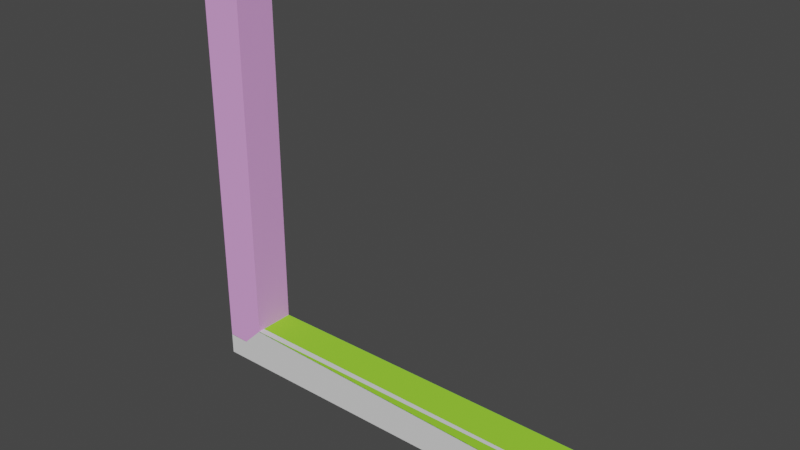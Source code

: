 # Source: test_mesh_with_custom_collision.blend  (saved by Blender 3.6.13; exported with 4.5.12 LTS)
import bpy
from mathutils import Matrix  # noqa: F401  (used for matrix-valued properties, if any)

bpy.ops.wm.read_factory_settings(use_empty=True)
scene = bpy.context.scene
scene.name = 'Scene'

# ---- materials (node trees are filled in below, after node groups)
mat_material = bpy.data.materials.new('Material')
mat_material.alpha_threshold = 0.0
mat_material.use_transparent_shadow = False
mat_material.roughness = 0.5
mat_material.line_color = (0.0, 0.0, 0.0, 1.0)
mat_random_material_002 = bpy.data.materials.new('random material.002')
mat_random_material_002.use_transparent_shadow = False
mat_random_material_002.diffuse_color = (0.7932, 0.3708, 0.8036, 0.67)
mat_random_material_003 = bpy.data.materials.new('random material.003')
mat_random_material_003.use_transparent_shadow = False
mat_random_material_003.diffuse_color = (0.3264, 0.7532, 0.04469, 0.67)

# ---- material node trees
mat_material.use_nodes = True; mat_material.node_tree.nodes.clear()
_N = mat_material.node_tree.nodes; _L = mat_material.node_tree.links
n0 = _N.new('ShaderNodeOutputMaterial'); n0.name = 'Material Output'; n0.location = (300, 300)
n1 = _N.new('ShaderNodeBsdfPrincipled'); n1.name = 'Principled BSDF'; n1.location = (10, 300)
n1.distribution = 'GGX'
n1.subsurface_method = 'RANDOM_WALK_SKIN'
n1.inputs[3].default_value = 1.45
n1.inputs[27].default_value = (0.0, 0.0, 0.0, 1.0)
n1.inputs[28].default_value = 1.0
_L.new(n1.outputs[0], n0.inputs[0])
n0.is_active_output = True

# ---- world
world_world = bpy.data.worlds.new('World'); scene.world = world_world
world_world.use_nodes = True; world_world.node_tree.nodes.clear()
_N = world_world.node_tree.nodes; _L = world_world.node_tree.links
n0 = _N.new('ShaderNodeOutputWorld'); n0.name = 'World Output'; n0.location = (300, 300)
n1 = _N.new('ShaderNodeBackground'); n1.name = 'Background'; n1.location = (10, 300)
n1.inputs[0].default_value = (0.05088, 0.05088, 0.05088, 1.0)
_L.new(n1.outputs[0], n0.inputs[0])
n0.is_active_output = True
world_world.color = (0.05088, 0.05088, 0.05088)
world_world.use_sun_shadow = False
world_world.sun_shadow_jitter_overblur = 0.0

# ---- meshes
me_cube = bpy.data.meshes.new('Cube')
me_cube.from_pydata([(-8.0, 1.0, -1.0), (10.0, 1.0, 1.0), (-10.0, 1.0, -1.0), (10.0, 1.0, -1.0), (-8.0, -1.0, -1.0), (10.0, -1.0, 1.0), (-10.0, -1.0, -1.0), (10.0, -1.0, -1.0), (-8.0, 1.0, 19.0), (-10.0, 1.0, 1.0), (-10.0, 1.0, 19.0), (-8.0, -1.0, 19.0), (-10.0, -1.0, 1.0), (-10.0, -1.0, 19.0), (-8.0, 1.0, -0.8), (-8.0, 1.0, 1.0), (-8.0, -1.0, 1.0), (-9.8, -1.0, 1.0), (-8.02, 1.0, -0.802), (-9.802, -1.0, 0.9802)], [], [(15, 8, 11, 16), (16, 11, 13, 12, 17), (12, 6, 4, 16, 17, 19), (17, 12, 19), (13, 11, 8, 10), (13, 10, 9, 12), (2, 6, 12, 9), (2, 0, 4, 6), (9, 10, 8, 15), (0, 18, 14), (2, 9, 15, 14, 18, 0), (5, 1, 15, 16), (7, 5, 16, 4), (0, 3, 7, 4), (3, 1, 5, 7), (15, 1, 3, 0, 14)])
_uv = me_cube.uv_layers.new(name='UVMap')
_uv.uv.foreach_set('vector', [0.65, 0.5, 0.875, 0.5, 0.875, 0.75, 0.65, 0.75, 0.625, 0.775, 0.625, 1.0, 0.375, 1.0, 0.375, 0.775, 0.4, 0.775, 0.375, 0.775, 0.375, 0.75, 0.625, 0.75, 0.625, 0.775, 0.4, 0.775, 0.3998, 0.7748, 0.4, 0.775, 0.375, 0.775, 0.3998, 0.7748, 0.375, 0.0, 0.625, 0.0, 0.625, 0.25, 0.375, 0.25, 0.125, 0.75, 0.125, 0.5, 0.35, 0.5, 0.35, 0.75, 0.375, 0.5, 0.375, 0.75, 0.35, 0.75, 0.35, 0.5, 0.375, 0.5, 0.625, 0.5, 0.625, 0.75, 0.375, 0.75, 0.375, 0.475, 0.375, 0.25, 0.625, 0.25, 0.625, 0.475, 0.625, 0.5, 0.6225, 0.4975, 0.625, 0.4975, 0.375, 0.5, 0.375, 0.475, 0.625, 0.475, 0.625, 0.4975, 0.6225, 0.4975, 0.625, 0.5, 0.625, 0.75, 0.625, 0.5, 0.85, 0.5, 0.85, 0.75, 0.375, 0.75, 0.625, 0.75, 0.625, 0.975, 0.375, 0.975, 0.15, 0.5, 0.375, 0.5, 0.375, 0.75, 0.15, 0.75, 0.375, 0.5, 0.625, 0.5, 0.625, 0.75, 0.375, 0.75, 0.625, 0.275, 0.625, 0.5, 0.375, 0.5, 0.375, 0.275, 0.4, 0.275])
me_cube.materials.append(mat_material)
me_cube.use_mirror_vertex_groups = False
me_cube.update()
me_tmphull_0_002 = bpy.data.meshes.new('_tmphull_0.002')
me_tmphull_0_002.from_pydata([(-7.992, 0.9999, 1.0), (-9.992, -0.9999, 1.0), (-10.0, -0.9981, -1.0), (-10.0, 19.0, 0.9999), (-8.0, 19.0, 0.9999), (-10.0, 19.0, -0.9998), (-8.0, 19.0, -0.9999), (-8.0, 1.002, -0.9998), (-10.0, -0.9999, -0.6464), (-10.0, -1.0, 0.9998)], [], [(0, 1, 2), (0, 3, 1), (4, 3, 0), (4, 5, 3), (4, 6, 5), (4, 0, 6), (7, 6, 0), (7, 2, 6), (7, 0, 2), (5, 6, 2), (8, 5, 2), (8, 9, 5), (8, 1, 9), (8, 2, 1), (9, 1, 3), (5, 9, 3)])
me_tmphull_0_002.materials.append(mat_random_material_002)
me_tmphull_0_002.update()
me_tmphull_27_001 = bpy.data.meshes.new('_tmphull_27.001')
me_tmphull_27_001.from_pydata([(10.0, -1.0, -0.9998), (10.0, 1.0, -1.0), (10.0, -1.0, 1.0), (-10.0, -0.9998, -0.9998), (-9.992, -1.0, 0.9998), (-8.0, 1.002, -0.9998), (10.0, 1.0, 0.9999), (-7.992, 0.9998, 0.9998)], [], [(0, 1, 2), (0, 3, 1), (4, 3, 0), (5, 3, 4), (5, 1, 3), (5, 6, 1), (5, 7, 6), (5, 4, 7), (4, 2, 7), (4, 0, 2), (6, 7, 2), (6, 2, 1)])
me_tmphull_27_001.materials.append(mat_random_material_003)
me_tmphull_27_001.update()

# ---- objects
ob_cube = bpy.data.objects.new('Cube', me_cube)
ob_ucx_cube_0 = bpy.data.objects.new('UCX_Cube_0', me_tmphull_0_002)
ob_ucx_cube_1 = bpy.data.objects.new('UCX_Cube_1', me_tmphull_27_001)

# ---- transforms, parenting, visibility, modifiers, constraints
ob_cube.location = (0.0, 0.0, 0.0)
ob_cube.lock_rotations_4d = False
ob_cube.empty_display_type = 'ARROWS'
ob_cube.lineart.crease_threshold = 0.0
ob_ucx_cube_0.parent = ob_cube
ob_ucx_cube_0.location = (0.0, 0.0, 0.0)
ob_ucx_cube_0.rotation_euler = (1.571, -0.0, 0.0)
ob_ucx_cube_1.parent = ob_cube
ob_ucx_cube_1.location = (0.0, 0.0, 0.0)
ob_ucx_cube_1.rotation_euler = (1.571, -0.0, 0.0)

# ---- collection membership
scene.collection.objects.link(ob_cube)
scene.collection.objects.link(ob_ucx_cube_0)
scene.collection.objects.link(ob_ucx_cube_1)

# ---- scene / render settings (as saved in the file)
scene.frame_start = 1; scene.frame_end = 250; scene.frame_set(1)
scene.render.engine = 'BLENDER_EEVEE_NEXT'
scene.cycles.sampling_pattern = 'TABULATED_SOBOL'
scene.view_settings.view_transform = 'Filmic'
bpy.context.view_layer.update()

# ---- added for rendering (the .blend has no active camera and no usable light): camera, sun
cam_auto = bpy.data.cameras.new('AutoCamera')
cam_auto.lens = 50.0
cam_auto.sensor_width = 36.0
cam_auto.clip_end = 1000.0
ob_auto_camera = bpy.data.objects.new('AutoCamera', cam_auto)
scene.collection.objects.link(ob_auto_camera)
ob_auto_camera.location = (26.2346, -31.4816, 29.9877)
ob_auto_camera.rotation_euler = (1.09748, -7.21219e-08, 0.694738)
scene.camera = ob_auto_camera
light_auto_sun = bpy.data.lights.new('AutoSun', 'SUN')
light_auto_sun.energy = 3.0
light_auto_sun.angle = 0.0523599
ob_auto_sun = bpy.data.objects.new('AutoSun', light_auto_sun)
scene.collection.objects.link(ob_auto_sun)
ob_auto_sun.rotation_euler = (0.872665, 0.174533, 0.523599)
bpy.context.view_layer.update()
